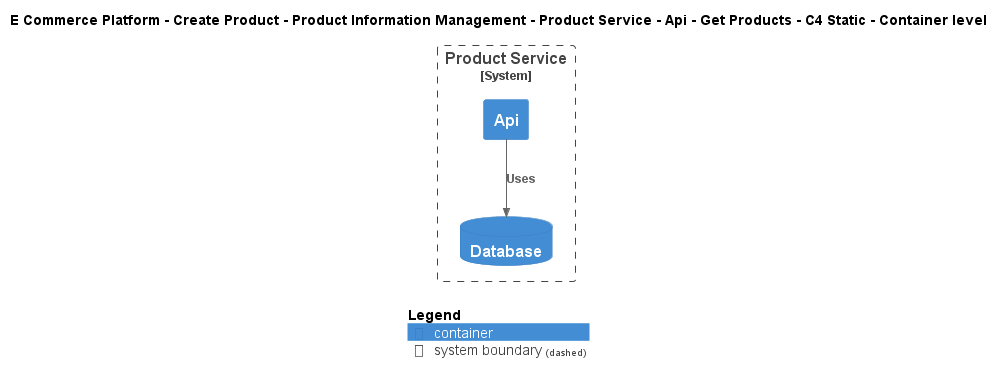

The diagram above was rendered by PlantUML. Its source (embedded in the PNG):
@startuml
!include ..\..\..\..\..\..\..\..\..\.c4s\C4_Container.puml

AddElementTag("c4interflow:lifecycle:new", $bgColor=green, $fontColor=#ffffff, $borderColor=green, $shadowing="False")
AddElementTag("c4interflow:lifecycle:changed", $bgColor=orange, $fontColor=#ffffff, $borderColor=orange, $shadowing="False")
AddElementTag("c4interflow:lifecycle:removed", $bgColor=red, $fontColor=#ffffff, $borderColor=red, $shadowing="False")

AddRelTag("c4interflow:lifecycle:new", $textColor=green, $lineColor=green)
AddRelTag("c4interflow:lifecycle:changed", $textColor=orange, $lineColor=orange)
AddRelTag("c4interflow:lifecycle:removed", $textColor=red, $lineColor=red)

SHOW_PERSON_PORTRAIT()
LAYOUT_TOP_DOWN()

skinparam linetype polyline

title E Commerce Platform - Create Product - Product Information Management - Product Service - Api - Get Products - C4 Static - Container level


System_Boundary(ECommercePlatform.CreateProduct.ProductInformationManagement.SoftwareSystems.ProductService, "Product Service") {
    Container(ECommercePlatform.CreateProduct.ProductInformationManagement.SoftwareSystems.ProductService.Containers.Api, "Api", "", "")
    ContainerDb(ECommercePlatform.CreateProduct.ProductInformationManagement.SoftwareSystems.ProductService.Containers.Database, "Database", "", "")
}

Rel(ECommercePlatform.CreateProduct.ProductInformationManagement.SoftwareSystems.ProductService.Containers.Api, ECommercePlatform.CreateProduct.ProductInformationManagement.SoftwareSystems.ProductService.Containers.Database, "Uses")


SHOW_LEGEND()
@enduml